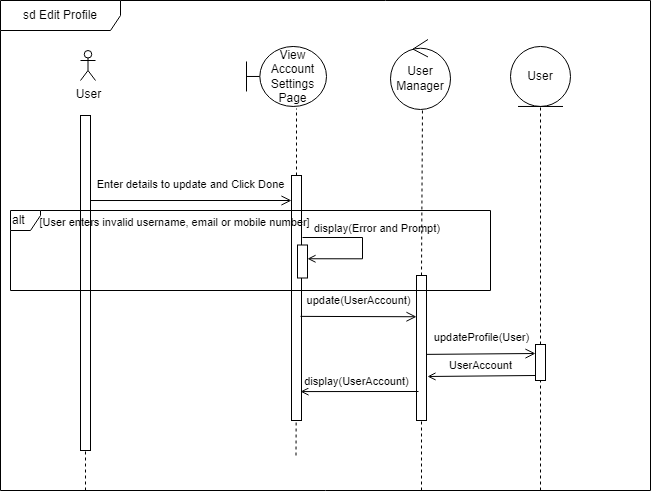

The diagram above was exported from draw.io. Its source (the exported page's mxGraphModel, read from the mxfile embedded in the PNG):
<mxGraphModel dx="1050" dy="549" grid="1" gridSize="10" guides="1" tooltips="1" connect="1" arrows="1" fold="1" page="1" pageScale="1" pageWidth="850" pageHeight="1100" math="0" shadow="0">
  <root>
    <mxCell id="0" />
    <mxCell id="1" parent="0" />
    <mxCell id="2" value="" style="endArrow=none;dashed=1;html=1;rounded=0;" edge="1" parent="1">
      <mxGeometry width="50" height="50" relative="1" as="geometry">
        <mxPoint x="305.5" y="465" as="sourcePoint" />
        <mxPoint x="306" y="355" as="targetPoint" />
      </mxGeometry>
    </mxCell>
    <mxCell id="3" value="" style="rounded=0;whiteSpace=wrap;html=1;rotation=0;" vertex="1" parent="1">
      <mxGeometry x="545" y="354" width="10" height="36" as="geometry" />
    </mxCell>
    <mxCell id="4" value="User" style="shape=umlActor;verticalLabelPosition=bottom;verticalAlign=top;html=1;outlineConnect=0;" vertex="1" parent="1">
      <mxGeometry x="90" y="60" width="15" height="30" as="geometry" />
    </mxCell>
    <mxCell id="5" value="User" style="ellipse;shape=umlEntity;whiteSpace=wrap;html=1;" vertex="1" parent="1">
      <mxGeometry x="520" y="55.980000000000004" width="60" height="60" as="geometry" />
    </mxCell>
    <mxCell id="6" value="" style="endArrow=none;dashed=1;html=1;rounded=0;entryX=0.5;entryY=1;entryDx=0;entryDy=0;exitX=0.5;exitY=0;exitDx=0;exitDy=0;" edge="1" source="3" target="5" parent="1">
      <mxGeometry width="50" height="50" relative="1" as="geometry">
        <mxPoint x="670" y="400" as="sourcePoint" />
        <mxPoint x="389" y="400" as="targetPoint" />
      </mxGeometry>
    </mxCell>
    <mxCell id="7" value="" style="rounded=0;whiteSpace=wrap;html=1;rotation=0;" vertex="1" parent="1">
      <mxGeometry x="90" y="125" width="10" height="335" as="geometry" />
    </mxCell>
    <mxCell id="8" value="sd Edit Profile" style="shape=umlFrame;whiteSpace=wrap;html=1;pointerEvents=0;width=120;height=30;movable=0;resizable=0;rotatable=0;deletable=0;editable=0;locked=1;connectable=0;" vertex="1" parent="1">
      <mxGeometry x="10" y="10" width="650" height="490" as="geometry" />
    </mxCell>
    <mxCell id="9" value="" style="endArrow=none;dashed=1;html=1;rounded=0;startArrow=none;exitX=0.5;exitY=0;exitDx=0;exitDy=0;entryX=0.625;entryY=1.034;entryDx=0;entryDy=0;entryPerimeter=0;" edge="1" source="14" target="13" parent="1">
      <mxGeometry width="50" height="50" relative="1" as="geometry">
        <mxPoint x="306" y="140" as="sourcePoint" />
        <mxPoint x="305.55534987041847" y="115.98000000000002" as="targetPoint" />
      </mxGeometry>
    </mxCell>
    <mxCell id="10" style="rounded=0;orthogonalLoop=1;jettySize=auto;html=1;dashed=1;endArrow=none;endFill=0;startArrow=none;entryX=0.5;entryY=1;entryDx=0;entryDy=0;" edge="1" target="7" parent="1">
      <mxGeometry relative="1" as="geometry">
        <mxPoint x="94.5" y="630" as="targetPoint" />
        <mxPoint x="95" y="500" as="sourcePoint" />
      </mxGeometry>
    </mxCell>
    <mxCell id="11" value="User&lt;br&gt;Manager" style="ellipse;shape=umlControl;whiteSpace=wrap;html=1;" vertex="1" parent="1">
      <mxGeometry x="400" y="48.980000000000004" width="60" height="70" as="geometry" />
    </mxCell>
    <mxCell id="12" value="" style="endArrow=none;dashed=1;html=1;rounded=0;fontSize=11;entryX=0.533;entryY=0.986;entryDx=0;entryDy=0;entryPerimeter=0;exitX=0.5;exitY=0;exitDx=0;exitDy=0;" edge="1" source="16" target="11" parent="1">
      <mxGeometry width="50" height="50" relative="1" as="geometry">
        <mxPoint x="459.0500000000002" y="140.00499999999997" as="sourcePoint" />
        <mxPoint x="458.98" y="114.99999999999999" as="targetPoint" />
      </mxGeometry>
    </mxCell>
    <mxCell id="13" value="View Account Settings Page" style="shape=umlBoundary;whiteSpace=wrap;html=1;" vertex="1" parent="1">
      <mxGeometry x="256" y="55.980000000000004" width="80" height="60" as="geometry" />
    </mxCell>
    <mxCell id="14" value="" style="rounded=0;whiteSpace=wrap;html=1;rotation=0;" vertex="1" parent="1">
      <mxGeometry x="301" y="185" width="10" height="245" as="geometry" />
    </mxCell>
    <mxCell id="15" value="Enter details to update and Click Done" style="elbow=horizontal;endArrow=open;html=1;rounded=0;endSize=8;startSize=8;labelBackgroundColor=none;strokeColor=default;endFill=0;exitX=1;exitY=0.215;exitDx=0;exitDy=0;entryX=0;entryY=0.75;entryDx=0;entryDy=0;exitPerimeter=0;" edge="1" parent="1">
      <mxGeometry x="-0.005" y="16" width="50" height="50" relative="1" as="geometry">
        <mxPoint x="100" y="210.02499999999998" as="sourcePoint" />
        <mxPoint x="301" y="210" as="targetPoint" />
        <mxPoint as="offset" />
      </mxGeometry>
    </mxCell>
    <mxCell id="16" value="" style="rounded=0;whiteSpace=wrap;html=1;rotation=0;" vertex="1" parent="1">
      <mxGeometry x="426" y="285" width="10" height="145" as="geometry" />
    </mxCell>
    <mxCell id="17" value="update(UserAccount)" style="elbow=horizontal;endArrow=open;html=1;rounded=0;endSize=8;startSize=8;labelBackgroundColor=none;strokeColor=default;endFill=0;entryX=0;entryY=0.25;entryDx=0;entryDy=0;exitX=0.9;exitY=0.575;exitDx=0;exitDy=0;exitPerimeter=0;" edge="1" source="14" parent="1">
      <mxGeometry x="-0.005" y="16" width="50" height="50" relative="1" as="geometry">
        <mxPoint x="330" y="326" as="sourcePoint" />
        <mxPoint x="426" y="326.25" as="targetPoint" />
        <mxPoint as="offset" />
      </mxGeometry>
    </mxCell>
    <mxCell id="18" value="updateProfile(User)" style="elbow=horizontal;endArrow=open;html=1;rounded=0;endSize=8;startSize=8;labelBackgroundColor=none;strokeColor=default;endFill=0;exitX=1;exitY=0.544;exitDx=0;exitDy=0;entryX=0;entryY=0.25;entryDx=0;entryDy=0;exitPerimeter=0;" edge="1" source="16" target="3" parent="1">
      <mxGeometry y="16" width="50" height="50" relative="1" as="geometry">
        <mxPoint x="313" y="292" as="sourcePoint" />
        <mxPoint x="426" y="292" as="targetPoint" />
        <mxPoint as="offset" />
      </mxGeometry>
    </mxCell>
    <mxCell id="19" value="alt" style="shape=umlFrame;whiteSpace=wrap;html=1;pointerEvents=0;fillColor=none;align=left;width=30;height=20;" vertex="1" parent="1">
      <mxGeometry x="20" y="220" width="480" height="80" as="geometry" />
    </mxCell>
    <mxCell id="20" value="&lt;font style=&quot;font-size: 11px;&quot;&gt;[User enters invalid username, email or mobile number]&lt;/font&gt;" style="text;html=1;align=center;verticalAlign=middle;resizable=0;points=[];autosize=1;strokeColor=none;fillColor=none;rotation=0;" vertex="1" parent="1">
      <mxGeometry x="39" y="217" width="290" height="30" as="geometry" />
    </mxCell>
    <mxCell id="21" value="display(Error and Prompt)" style="html=1;verticalAlign=bottom;endArrow=open;elbow=vertical;rounded=0;strokeColor=default;labelBackgroundColor=none;edgeStyle=orthogonalEdgeStyle;align=left;entryX=1;entryY=0.25;entryDx=0;entryDy=0;endFill=0;" edge="1" parent="1">
      <mxGeometry x="-0.8533" relative="1" as="geometry">
        <mxPoint x="312" y="247" as="sourcePoint" />
        <Array as="points">
          <mxPoint x="372" y="247" />
          <mxPoint x="372" y="268" />
        </Array>
        <mxPoint x="317" y="268.25" as="targetPoint" />
        <mxPoint as="offset" />
      </mxGeometry>
    </mxCell>
    <mxCell id="22" value="" style="rounded=0;whiteSpace=wrap;html=1;rotation=0;" vertex="1" parent="1">
      <mxGeometry x="307" y="254.5" width="10" height="33" as="geometry" />
    </mxCell>
    <mxCell id="23" value="" style="endArrow=none;dashed=1;html=1;rounded=0;" edge="1" parent="1">
      <mxGeometry width="50" height="50" relative="1" as="geometry">
        <mxPoint x="431" y="500" as="sourcePoint" />
        <mxPoint x="431" y="430" as="targetPoint" />
      </mxGeometry>
    </mxCell>
    <mxCell id="24" value="" style="endArrow=none;dashed=1;html=1;rounded=0;" edge="1" parent="1">
      <mxGeometry width="50" height="50" relative="1" as="geometry">
        <mxPoint x="550" y="500" as="sourcePoint" />
        <mxPoint x="550" y="390" as="targetPoint" />
      </mxGeometry>
    </mxCell>
    <mxCell id="25" value="" style="endArrow=open;html=1;rounded=0;endFill=0;entryX=1.1;entryY=0.669;entryDx=0;entryDy=0;entryPerimeter=0;exitX=0;exitY=0.75;exitDx=0;exitDy=0;" edge="1" parent="1">
      <mxGeometry width="50" height="50" relative="1" as="geometry">
        <mxPoint x="545" y="385" as="sourcePoint" />
        <mxPoint x="437" y="386.0050000000001" as="targetPoint" />
      </mxGeometry>
    </mxCell>
    <mxCell id="26" value="UserAccount" style="edgeLabel;html=1;align=center;verticalAlign=middle;resizable=0;points=[];" connectable="0" vertex="1" parent="25">
      <mxGeometry x="0.3156" y="4" relative="1" as="geometry">
        <mxPoint x="15" y="-15" as="offset" />
      </mxGeometry>
    </mxCell>
    <mxCell id="27" value="" style="endArrow=open;html=1;rounded=0;endFill=0;entryX=0.9;entryY=0.882;entryDx=0;entryDy=0;entryPerimeter=0;exitX=0.2;exitY=0.8;exitDx=0;exitDy=0;exitPerimeter=0;" edge="1" source="16" target="14" parent="1">
      <mxGeometry width="50" height="50" relative="1" as="geometry">
        <mxPoint x="420" y="400" as="sourcePoint" />
        <mxPoint x="228" y="391.0050000000001" as="targetPoint" />
      </mxGeometry>
    </mxCell>
    <mxCell id="28" value="display(UserAccount)" style="edgeLabel;html=1;align=center;verticalAlign=middle;resizable=0;points=[];" connectable="0" vertex="1" parent="27">
      <mxGeometry x="0.3156" y="4" relative="1" as="geometry">
        <mxPoint x="15" y="-15" as="offset" />
      </mxGeometry>
    </mxCell>
  </root>
</mxGraphModel>